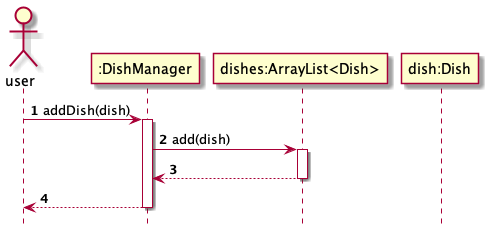

The diagram above was rendered by PlantUML. Its source (embedded in the PNG):
@startuml
'https://plantuml.com/sequence-diagram

autonumber
hide footbox

actor user
participant ":DishManager" as dishmanager
participant "dishes:ArrayList<Dish>" as dishes
participant "dish:Dish" as dish

user -> dishmanager: addDish(dish)
activate dishmanager
dishmanager -> dishes: add(dish)
activate dishes
dishes --> dishmanager
deactivate dishes
dishmanager --> user
deactivate dishmanager

@enduml